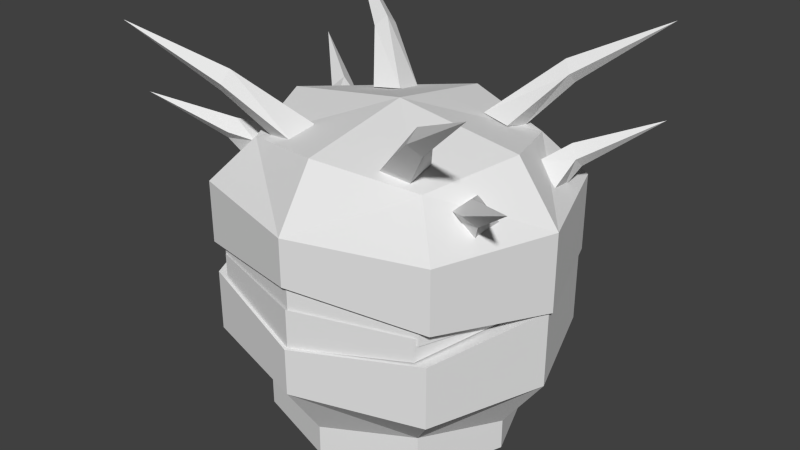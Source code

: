 # Source: cacodemon.blend  (saved by Blender 2.78.0; exported with 4.5.12 LTS)
import bpy
from mathutils import Matrix  # noqa: F401  (used for matrix-valued properties, if any)

bpy.ops.wm.read_factory_settings(use_empty=True)
scene = bpy.context.scene
scene.name = 'Scene'

# ---- collections
col_collection_1 = bpy.data.collections.new('Collection 1'); scene.collection.children.link(col_collection_1)

# ---- materials (node trees are filled in below, after node groups)
mat_skin = bpy.data.materials.new('Skin')
mat_skin.alpha_threshold = 0.0
mat_skin.use_transparent_shadow = False
mat_skin.roughness = 0.5
mat_skin.line_color = (0.0, 0.0, 0.0, 1.0)

# ---- material node trees

# ---- world
world_world = bpy.data.worlds.new('World'); scene.world = world_world
world_world.color = (0.05088, 0.05088, 0.05088)
world_world.use_sun_shadow = False
world_world.sun_shadow_jitter_overblur = 0.0
world_world.cycles.sampling_method = 'NONE'
world_world.cycles.sample_map_resolution = 256

# ---- meshes
me_bottommouth = bpy.data.meshes.new('BottomMouth')
me_bottommouth.from_pydata([(-1.0, 0.0, 0.5), (0.0, 1.0, 0.5), (1.0, 0.0, 0.5), (0.0, -1.0, 0.5), (0.0, 0.0, 0.1), (0.0, 0.0, 1.0), (-0.75, 0.0, 0.875), (-0.75, 0.75, 0.5), (-1.0, 0.0, 0.0), (-0.75, -0.75, 0.5), (0.0, 0.75, 0.875), (0.75, 0.75, 0.5), (0.0, 1.0, 0.0), (0.75, 0.0, 0.875), (0.75, -0.75, 0.5), (1.0, 0.0, 0.0), (0.0, -0.75, 0.875), (0.0, -1.0, 0.2), (-0.75, -0.75, 0.1), (-0.75, 0.75, 0.0), (0.75, 0.75, 0.0), (0.75, -0.75, 0.1), (-0.5556, -0.5556, 0.7778), (-0.5556, 0.5556, 0.7778), (0.5556, 0.5556, 0.7778), (0.5556, -0.5556, 0.7778), (-0.9, -0.07884, -4.391e-09), (0.9, -0.07884, -4.391e-09), (-1.481e-16, -0.9788, 0.2), (-0.675, -0.7538, 0.1), (0.675, -0.7538, 0.1), (-6.863e-09, -0.9788, -0.05), (-0.675, -0.7538, -0.05), (0.675, -0.7538, -0.05), (-0.75, -5.374e-08, 1.075), (2.745e-08, 0.75, 1.075), (0.75, -5.374e-08, 1.075), (2.745e-08, -0.75, 1.075), (-0.5556, -0.5556, 1.078), (-0.5556, 0.5556, 1.078), (0.5556, 0.5556, 1.078), (0.5556, -0.5556, 1.078)], [], [(0, 9, 22), (0, 6, 23), (0, 7, 19), (0, 8, 18), (1, 7, 23), (1, 10, 24), (1, 11, 20), (1, 12, 7), (2, 11, 24), (2, 13, 25), (2, 14, 21), (2, 15, 11), (3, 14, 25), (3, 16, 22), (3, 9, 17), (3, 17, 14), (4, 17, 18), (4, 8, 19), (4, 12, 20), (4, 15, 21), (5, 16, 25), (5, 13, 24), (5, 10, 23), (5, 6, 22), (26, 32, 29), (30, 33, 27), (29, 32, 31), (28, 31, 30), (22, 38, 6), (25, 41, 16), (10, 35, 40), (13, 36, 41), (23, 39, 10), (6, 34, 39), (16, 37, 38), (24, 40, 13), (6, 0, 22), (7, 0, 23), (8, 0, 19), (9, 0, 18), (10, 1, 23), (11, 1, 24), (12, 1, 20), (13, 2, 24), (14, 2, 25), (15, 2, 21), (12, 19, 7), (16, 3, 25), (9, 3, 22), (9, 18, 17), (17, 21, 14), (8, 4, 18), (12, 4, 19), (15, 4, 20), (17, 4, 21), (13, 5, 25), (10, 5, 24), (6, 5, 23), (16, 5, 22), (28, 29, 31), (31, 33, 30), (38, 34, 6), (41, 37, 16), (24, 10, 40), (25, 13, 41), (39, 35, 10), (23, 6, 39), (22, 16, 38), (40, 36, 13), (15, 20, 11)])
_uv = me_bottommouth.uv_layers.new(name='UVMap')
_uv.uv.foreach_set('vector', [0.4451, 0.2821, 0.2314, 0.2655, 0.2302, 0.2183, 0.4451, 0.2821, 0.4451, 0.211, 0.6595, 0.2112, 0.4451, 0.2821, 0.6588, 0.2655, 0.6588, 0.365, 0.4451, 0.2821, 0.4451, 0.3445, 0.2314, 0.34, 0.00334, 0.951, 0.3237, 0.951, 0.3234, 0.9974, 0.00357, 0.951, 0.00357, 0.9977, 0.3226, 0.9974, 0.00357, 0.951, 0.324, 0.951, 0.324, 0.8887, 0.00334, 0.951, 0.003339, 0.8887, 0.3237, 0.951, 0.4451, 0.2821, 0.6588, 0.2655, 0.6595, 0.2112, 0.4451, 0.2821, 0.4451, 0.211, 0.2302, 0.2183, 0.4451, 0.2821, 0.2314, 0.2655, 0.2314, 0.34, 0.4451, 0.2821, 0.4451, 0.3445, 0.6588, 0.2655, 0.001163, 0.2536, 0.2258, 0.2646, 0.2256, 0.2182, 0.001783, 0.2536, 0.001783, 0.1829, 0.2314, 0.2182, 0.001783, 0.2536, 0.2316, 0.2646, 0.001783, 0.3101, 0.001163, 0.2536, 0.001163, 0.3101, 0.2258, 0.2646, 0.6665, 0.4951, 0.6665, 0.26, 0.9058, 0.3188, 0.6693, 0.4967, 0.9795, 0.4967, 0.9019, 0.3153, 0.6671, 0.4958, 0.6671, 0.2608, 0.9064, 0.3195, 0.6694, 0.4984, 0.9796, 0.4984, 0.902, 0.3171, 0.8374, 0.6227, 0.8374, 0.7403, 0.7201, 0.7098, 0.8374, 0.6227, 0.679, 0.6227, 0.7201, 0.5355, 0.8374, 0.6227, 0.8374, 0.505, 0.9547, 0.5355, 0.8374, 0.6227, 0.9958, 0.6227, 0.9547, 0.7098, 0.9994, 0.7538, 0.9188, 0.8538, 0.9188, 0.7541, 0.9191, 0.7541, 0.9191, 0.8538, 0.9996, 0.7538, 0.9188, 0.7541, 0.9188, 0.8538, 0.6771, 0.8885, 0.6774, 0.7544, 0.6774, 0.8885, 0.9191, 0.7541, 0.1701, 0.2493, 0.1701, 0.002533, 0.3258, 0.1693, 0.4815, 0.2493, 0.4815, 0.002533, 0.6522, 0.1693, -0.000623, 0.1693, -0.000623, 0.004818, 0.1701, 0.002533, 0.3258, 0.1693, 0.3258, 0.004818, 0.4815, 0.002533, 0.4815, 0.2493, 0.4815, 0.002533, 0.6522, 0.1693, 0.3258, 0.1693, 0.3258, 0.004818, 0.4815, 0.002533, -0.000623, 0.1693, -0.000623, 0.004818, 0.1701, 0.002533, 0.1701, 0.2493, 0.1701, 0.002533, 0.3258, 0.1693, 0.4451, 0.211, 0.4451, 0.2821, 0.2302, 0.2183, 0.6588, 0.2655, 0.4451, 0.2821, 0.6595, 0.2112, 0.4451, 0.3445, 0.4451, 0.2821, 0.6588, 0.365, 0.2314, 0.2655, 0.4451, 0.2821, 0.2314, 0.34, 0.00334, 0.9977, 0.00334, 0.951, 0.3234, 0.9974, 0.324, 0.951, 0.00357, 0.951, 0.3226, 0.9974, 0.00357, 0.8887, 0.00357, 0.951, 0.324, 0.8887, 0.4451, 0.211, 0.4451, 0.2821, 0.6595, 0.2112, 0.2314, 0.2655, 0.4451, 0.2821, 0.2302, 0.2183, 0.4451, 0.3445, 0.4451, 0.2821, 0.2314, 0.34, 0.003339, 0.8887, 0.3237, 0.8887, 0.3237, 0.951, 0.001163, 0.1829, 0.001163, 0.2536, 0.2256, 0.2182, 0.2316, 0.2646, 0.001783, 0.2536, 0.2314, 0.2182, 0.2316, 0.2646, 0.2316, 0.3399, 0.001783, 0.3101, 0.001163, 0.3101, 0.2258, 0.3399, 0.2258, 0.2646, 0.9856, 0.4951, 0.6665, 0.4951, 0.9058, 0.3188, 0.6693, 0.2549, 0.6693, 0.4967, 0.9019, 0.3153, 0.9862, 0.4958, 0.6671, 0.4958, 0.9064, 0.3195, 0.6694, 0.2566, 0.6694, 0.4984, 0.902, 0.3171, 0.679, 0.6227, 0.8374, 0.6227, 0.7201, 0.7098, 0.8374, 0.505, 0.8374, 0.6227, 0.7201, 0.5355, 0.9958, 0.6227, 0.8374, 0.6227, 0.9547, 0.5355, 0.8374, 0.7403, 0.8374, 0.6227, 0.9547, 0.7098, 0.6771, 0.7544, 0.9188, 0.7541, 0.6771, 0.8885, 0.6774, 0.8885, 0.9191, 0.8538, 0.9191, 0.7541, 0.1701, 0.002533, 0.3258, 0.004818, 0.3258, 0.1693, 0.4815, 0.002533, 0.6522, 0.004818, 0.6522, 0.1693, 0.1701, 0.2493, -0.000623, 0.1693, 0.1701, 0.002533, 0.4815, 0.2493, 0.3258, 0.1693, 0.4815, 0.002533, 0.4815, 0.002533, 0.6522, 0.004818, 0.6522, 0.1693, 0.4815, 0.2493, 0.3258, 0.1693, 0.4815, 0.002533, 0.1701, 0.2493, -0.000623, 0.1693, 0.1701, 0.002533, 0.1701, 0.002533, 0.3258, 0.004818, 0.3258, 0.1693, 0.4451, 0.3445, 0.6588, 0.365, 0.6588, 0.2655])
me_bottommouth.materials.append(mat_skin)
me_bottommouth.use_remesh_preserve_volume = False
me_bottommouth.use_remesh_preserve_attributes = False
me_bottommouth.use_mirror_vertex_groups = False
me_bottommouth.update()
me_topmouth = bpy.data.meshes.new('TopMouth')
me_topmouth.from_pydata([(0.2895, -0.5589, 0.8207), (0.2878, -0.3769, 0.8723), (0.4586, -0.346, 0.8478), (0.4603, -0.5279, 0.7963), (0.6023, -0.7485, 1.133), (0.6052, -0.6683, 1.2), (0.66, -0.6149, 1.133), (0.6572, -0.6952, 1.066), (1.07, -0.9635, 1.45), (0.0, 1.0, 0.5), (0.0, -1.0, 0.5), (0.0, 0.0, 0.1), (0.0, 0.0, 1.0), (-0.75, 0.0, 0.875), (-0.75, 0.75, 0.5), (-1.0, 0.0, 0.0), (-0.75, -0.75, 0.5), (0.0, 0.75, 0.875), (0.75, 0.75, 0.5), (0.0, 1.0, 0.0), (0.75, 0.0, 0.875), (0.75, -0.75, 0.5), (1.0, 0.0, 0.0), (0.0, -0.75, 0.875), (0.0, -1.0, 0.2), (-0.75, -0.75, 0.1), (-0.75, 0.75, 0.0), (0.75, 0.75, 0.0), (0.75, -0.75, 0.1), (-0.5556, -0.5556, 0.7778), (-0.5556, 0.5556, 0.7778), (0.5556, 0.5556, 0.7778), (0.5556, -0.5556, 0.7778), (-0.9, -0.0625, 0.0), (0.9, -0.0625, 0.0), (0.0, -0.9625, 0.2), (-0.675, -0.7375, 0.1), (0.675, -0.7375, 0.1), (0.0, -0.9625, -0.05), (-0.675, -0.7375, 0.0), (0.675, -0.7375, 0.0), (0.665, -0.4589, 0.6837), (0.6938, -0.2769, 0.7244), (0.8104, -0.246, 0.5849), (0.7815, -0.4279, 0.5442), (0.7841, -0.5485, 0.7331), (0.787, -0.4683, 0.8001), (0.8418, -0.4149, 0.7334), (0.839, -0.4952, 0.6664), (1.161, -0.7635, 0.9499), (-0.2875, -0.5589, 0.8207), (-0.2857, -0.3769, 0.8723), (-0.4566, -0.346, 0.8478), (-0.4583, -0.5279, 0.7963), (-0.6003, -0.7485, 1.133), (-0.6031, -0.6683, 1.2), (-0.658, -0.6149, 1.133), (-0.6551, -0.6952, 1.066), (-1.068, -0.9635, 1.45), (-0.663, -0.4589, 0.6837), (-0.6918, -0.2769, 0.7244), (-0.8083, -0.246, 0.5849), (-0.7795, -0.4279, 0.5442), (-0.7821, -0.5485, 0.7331), (-0.785, -0.4683, 0.8001), (-0.8398, -0.4149, 0.7334), (-0.837, -0.4952, 0.6664), (-1.159, -0.7635, 0.9499), (0.2895, 0.5622, 0.8207), (0.2878, 0.3803, 0.8723), (0.4586, 0.3493, 0.8478), (0.4603, 0.5312, 0.7963), (0.6023, 0.7518, 1.133), (0.6052, 0.6716, 1.2), (0.66, 0.6183, 1.133), (0.6572, 0.6985, 1.066), (1.07, 0.9669, 1.45), (0.665, 0.4622, 0.6837), (0.6938, 0.2803, 0.7244), (0.8104, 0.2493, 0.5849), (0.7815, 0.4312, 0.5442), (0.7841, 0.5518, 0.7331), (0.787, 0.4716, 0.8001), (0.8418, 0.4183, 0.7334), (0.839, 0.4985, 0.6664), (1.161, 0.7669, 0.9499), (-0.2875, 0.5622, 0.8207), (-0.2857, 0.3803, 0.8723), (-0.4566, 0.3493, 0.8478), (-0.4583, 0.5312, 0.7963), (-0.6003, 0.7518, 1.133), (-0.6031, 0.6716, 1.2), (-0.658, 0.6183, 1.133), (-0.6551, 0.6985, 1.066), (-1.068, 0.9669, 1.45), (-0.663, 0.4622, 0.6837), (-0.6918, 0.2803, 0.7244), (-0.8083, 0.2493, 0.5849), (-0.7795, 0.4312, 0.5442), (-0.7821, 0.5518, 0.7331), (-0.785, 0.4716, 0.8001), (-0.8398, 0.4183, 0.7334), (-0.837, 0.4985, 0.6664), (-1.159, 0.7669, 0.9499), (-1.0, 0.0, 0.5), (1.0, 0.0, 0.5), (-0.75, 0.0, 0.875), (-0.75, 0.75, 0.5), (-1.0, 0.0, 0.0), (-0.75, -0.75, 0.5), (0.75, 0.75, 0.5), (0.75, 0.0, 0.875), (0.75, -0.75, 0.5), (1.0, 0.0, 0.0), (-0.75, -0.75, 0.1), (-0.75, 0.75, 0.0), (0.75, 0.75, 0.0), (0.75, -0.75, 0.1), (-0.5556, -0.5556, 0.7778), (-0.5556, 0.5556, 0.7778), (0.5556, 0.5556, 0.7778), (0.5556, -0.5556, 0.7778)], [], [(4, 5, 0), (5, 6, 1), (6, 7, 3), (7, 4, 3), (4, 7, 8), (7, 6, 8), (5, 4, 8), (6, 5, 8), (9, 14, 30), (9, 17, 31), (9, 18, 27), (9, 19, 14), (10, 21, 32), (10, 23, 29), (10, 16, 24), (10, 24, 21), (11, 24, 25), (11, 15, 26), (11, 19, 27), (11, 22, 28), (12, 23, 32), (12, 20, 31), (12, 17, 30), (12, 13, 29), (33, 39, 36), (37, 40, 34), (36, 39, 38), (35, 38, 37), (45, 46, 41), (46, 47, 42), (47, 48, 44), (48, 45, 41), (45, 48, 49), (48, 47, 49), (46, 45, 49), (47, 46, 49), (54, 50, 55), (55, 51, 56), (56, 52, 53), (57, 53, 54), (54, 58, 57), (57, 58, 56), (55, 58, 54), (56, 58, 55), (63, 59, 64), (64, 60, 65), (65, 61, 62), (66, 62, 59), (63, 67, 66), (66, 67, 65), (64, 67, 63), (65, 67, 64), (72, 68, 73), (73, 69, 74), (74, 70, 71), (75, 71, 72), (72, 76, 75), (75, 76, 74), (73, 76, 72), (74, 76, 73), (81, 77, 82), (82, 78, 83), (83, 79, 80), (84, 80, 77), (81, 85, 84), (84, 85, 83), (82, 85, 81), (83, 85, 82), (90, 91, 86), (91, 92, 87), (92, 93, 89), (93, 90, 89), (90, 93, 94), (93, 92, 94), (91, 90, 94), (92, 91, 94), (99, 100, 95), (100, 101, 96), (101, 102, 98), (102, 99, 95), (99, 102, 103), (102, 101, 103), (100, 99, 103), (101, 100, 103), (104, 109, 118), (104, 106, 119), (104, 107, 115), (104, 108, 114), (105, 110, 120), (105, 111, 121), (105, 112, 117), (105, 113, 110), (5, 1, 0), (69, 70, 74), (2, 6, 3), (4, 0, 3), (17, 9, 30), (18, 9, 31), (19, 9, 27), (113, 116, 110), (23, 10, 32), (16, 10, 29), (16, 25, 24), (24, 28, 21), (15, 11, 25), (19, 11, 26), (22, 11, 27), (24, 11, 28), (20, 12, 32), (17, 12, 31), (13, 12, 30), (23, 12, 29), (35, 36, 38), (38, 40, 37), (46, 42, 41), (47, 43, 42), (43, 47, 44), (44, 48, 41), (50, 51, 55), (19, 26, 14), (57, 56, 53), (53, 50, 54), (59, 60, 64), (60, 61, 65), (66, 65, 62), (63, 66, 59), (68, 69, 73), (51, 52, 56), (75, 74, 71), (71, 68, 72), (77, 78, 82), (78, 79, 83), (84, 83, 80), (81, 84, 77), (91, 87, 86), (6, 2, 1), (88, 92, 89), (90, 86, 89), (100, 96, 95), (101, 97, 96), (97, 101, 98), (98, 102, 95), (106, 104, 118), (107, 104, 119), (108, 104, 115), (109, 104, 114), (111, 105, 120), (112, 105, 121), (113, 105, 117), (92, 88, 87)])
_uv = me_topmouth.uv_layers.new(name='UVMap')
_uv.uv.foreach_set('vector', [0.5773, 0.8774, 0.5535, 0.9018, 0.6609, 0.7638, 0.5535, 0.9018, 0.5193, 0.8775, 0.5879, 0.7825, 0.5193, 0.8775, 0.5448, 0.8531, 0.5611, 0.7549, 0.5448, 0.8531, 0.5773, 0.8774, 0.5611, 0.7549, 0.5773, 0.8774, 0.5448, 0.8531, 0.5125, 0.9926, 0.5448, 0.8531, 0.5193, 0.8775, 0.5125, 0.9926, 0.5535, 0.9018, 0.5773, 0.8774, 0.5125, 0.9926, 0.5193, 0.8775, 0.5535, 0.9018, 0.5125, 0.9926, 0.005805, 0.7982, 0.3317, 0.7889, 0.3192, 0.7133, 0.005185, 0.7982, 0.005159, 0.6774, 0.3185, 0.7133, 0.005185, 0.7982, 0.3311, 0.7889, 0.3311, 0.8833, 0.005805, 0.7982, 0.005804, 0.8837, 0.3317, 0.7889, 0.00782, 0.4614, 0.3176, 0.4951, 0.3214, 0.617, 0.006077, 0.4614, 0.006077, 0.5422, 0.3197, 0.617, 0.006077, 0.4614, 0.3158, 0.4951, 0.006077, 0.3266, 0.00782, 0.4614, 0.00782, 0.3266, 0.3176, 0.4951, 0.6679, 0.4969, 0.6679, 0.2539, 0.9093, 0.3147, 0.6679, 0.4966, 0.9898, 0.4966, 0.9093, 0.3143, 0.6687, 0.4966, 0.6687, 0.2535, 0.9101, 0.3143, 0.6687, 0.4977, 0.9906, 0.4977, 0.9101, 0.3154, 0.006217, 0.6096, 0.006217, 0.5427, 0.3199, 0.6145, 0.006217, 0.6096, 0.3231, 0.664, 0.3199, 0.7135, 0.005217, 0.6096, 0.005217, 0.6765, 0.3186, 0.7135, 0.005217, 0.6096, 0.3217, 0.664, 0.3186, 0.6145, 0.9975, 0.9977, 0.9072, 0.9233, 0.9072, 0.9987, 0.9073, 0.9976, 0.9073, 0.9331, 0.9976, 0.9977, 0.9072, 0.9987, 0.9072, 0.9233, 0.6754, 0.924, 0.6755, 0.999, 0.6755, 0.924, 0.9073, 0.9976, 0.4641, 0.8676, 0.4356, 0.9067, 0.4616, 0.8388, 0.4356, 0.9067, 0.4054, 0.8678, 0.3758, 0.8626, 0.4054, 0.8678, 0.4342, 0.8287, 0.4218, 0.7573, 0.4342, 0.8287, 0.4641, 0.8676, 0.4616, 0.8388, 0.4641, 0.8676, 0.4342, 0.8287, 0.453, 0.9942, 0.4342, 0.8287, 0.4054, 0.8678, 0.453, 0.9942, 0.4356, 0.9067, 0.4641, 0.8676, 0.453, 0.9942, 0.4054, 0.8678, 0.4356, 0.9067, 0.453, 0.9942, 0.5779, 0.8774, 0.6621, 0.7638, 0.5541, 0.9018, 0.5541, 0.9018, 0.5892, 0.7825, 0.5198, 0.8775, 0.5198, 0.8775, 0.4789, 0.7736, 0.5619, 0.7549, 0.5454, 0.8531, 0.5619, 0.7549, 0.5779, 0.8774, 0.5779, 0.8774, 0.5128, 0.9926, 0.5454, 0.8531, 0.5454, 0.8531, 0.5128, 0.9926, 0.5198, 0.8775, 0.5541, 0.9018, 0.5128, 0.9926, 0.5779, 0.8774, 0.5198, 0.8775, 0.5128, 0.9926, 0.5541, 0.9018, 0.4645, 0.8676, 0.4621, 0.8388, 0.4359, 0.9067, 0.4359, 0.9067, 0.3761, 0.8626, 0.4057, 0.8678, 0.4057, 0.8678, 0.3441, 0.7811, 0.4222, 0.7573, 0.4345, 0.8287, 0.4222, 0.7573, 0.4621, 0.8388, 0.4645, 0.8676, 0.4532, 0.9942, 0.4345, 0.8287, 0.4345, 0.8287, 0.4532, 0.9942, 0.4057, 0.8678, 0.4359, 0.9067, 0.4532, 0.9942, 0.4645, 0.8676, 0.4057, 0.8678, 0.4532, 0.9942, 0.4359, 0.9067, 0.5781, 0.8774, 0.6619, 0.7638, 0.5544, 0.9018, 0.5544, 0.9018, 0.5895, 0.7825, 0.5203, 0.8775, 0.5203, 0.8775, 0.4799, 0.7736, 0.5623, 0.7549, 0.5457, 0.8531, 0.5623, 0.7549, 0.5781, 0.8774, 0.5781, 0.8774, 0.5131, 0.9926, 0.5457, 0.8531, 0.5457, 0.8531, 0.5131, 0.9926, 0.5203, 0.8775, 0.5544, 0.9018, 0.5131, 0.9926, 0.5781, 0.8774, 0.5203, 0.8775, 0.5131, 0.9926, 0.5544, 0.9018, 0.4652, 0.8676, 0.4629, 0.8388, 0.4367, 0.9067, 0.4367, 0.9067, 0.3773, 0.8626, 0.4065, 0.8678, 0.4065, 0.8678, 0.3452, 0.7811, 0.423, 0.7573, 0.4353, 0.8287, 0.423, 0.7573, 0.4629, 0.8388, 0.4652, 0.8676, 0.4537, 0.9942, 0.4353, 0.8287, 0.4353, 0.8287, 0.4537, 0.9942, 0.4065, 0.8678, 0.4367, 0.9067, 0.4537, 0.9942, 0.4652, 0.8676, 0.4065, 0.8678, 0.4537, 0.9942, 0.4367, 0.9067, 0.5789, 0.8774, 0.5552, 0.9018, 0.6632, 0.7638, 0.5552, 0.9018, 0.521, 0.8775, 0.591, 0.7825, 0.521, 0.8775, 0.5464, 0.8531, 0.5633, 0.7549, 0.5464, 0.8531, 0.5789, 0.8774, 0.5633, 0.7549, 0.5789, 0.8774, 0.5464, 0.8531, 0.5135, 0.9926, 0.5464, 0.8531, 0.521, 0.8775, 0.5135, 0.9926, 0.5552, 0.9018, 0.5789, 0.8774, 0.5135, 0.9926, 0.521, 0.8775, 0.5552, 0.9018, 0.5135, 0.9926, 0.4657, 0.8676, 0.4372, 0.9067, 0.4635, 0.8388, 0.4372, 0.9067, 0.407, 0.8678, 0.3777, 0.8626, 0.407, 0.8678, 0.4357, 0.8287, 0.4235, 0.7573, 0.4357, 0.8287, 0.4657, 0.8676, 0.4635, 0.8388, 0.4657, 0.8676, 0.4357, 0.8287, 0.4541, 0.9942, 0.4357, 0.8287, 0.407, 0.8678, 0.4541, 0.9942, 0.4372, 0.9067, 0.4657, 0.8676, 0.4541, 0.9942, 0.407, 0.8678, 0.4372, 0.9067, 0.4541, 0.9942, 0.4889, 0.4034, 0.3176, 0.4951, 0.3204, 0.6168, 0.4889, 0.4034, 0.4889, 0.4959, 0.6596, 0.4962, 0.4889, 0.4034, 0.659, 0.4034, 0.659, 0.3505, 0.4889, 0.4034, 0.4513, 0.3479, 0.2487, 0.3457, 0.4889, 0.4034, 0.659, 0.4034, 0.6596, 0.4962, 0.4889, 0.4034, 0.4889, 0.4959, 0.3204, 0.6171, 0.4889, 0.4034, 0.3176, 0.4951, 0.2471, 0.3463, 0.4889, 0.4034, 0.4513, 0.3479, 0.659, 0.4034, 0.5535, 0.9018, 0.5879, 0.7825, 0.6609, 0.7638, 0.5895, 0.7825, 0.4799, 0.7736, 0.5203, 0.8775, 0.4782, 0.7736, 0.5193, 0.8775, 0.5611, 0.7549, 0.5773, 0.8774, 0.6609, 0.7638, 0.5611, 0.7549, 0.005831, 0.6774, 0.005805, 0.7982, 0.3192, 0.7133, 0.3311, 0.7889, 0.005185, 0.7982, 0.3185, 0.7133, 0.005185, 0.8837, 0.005185, 0.7982, 0.3311, 0.8833, 0.4513, 0.3479, 0.659, 0.3505, 0.659, 0.4034, 0.00782, 0.5422, 0.00782, 0.4614, 0.3214, 0.617, 0.3158, 0.4951, 0.006077, 0.4614, 0.3197, 0.617, 0.3158, 0.4951, 0.2442, 0.3482, 0.006077, 0.3266, 0.00782, 0.3266, 0.2462, 0.3482, 0.3176, 0.4951, 0.9898, 0.4969, 0.6679, 0.4969, 0.9093, 0.3147, 0.6679, 0.2535, 0.6679, 0.4966, 0.9093, 0.3143, 0.9906, 0.4966, 0.6687, 0.4966, 0.9101, 0.3143, 0.6687, 0.2547, 0.6687, 0.4977, 0.9101, 0.3154, 0.3231, 0.664, 0.006217, 0.6096, 0.3199, 0.6145, 0.006217, 0.6765, 0.006217, 0.6096, 0.3199, 0.7135, 0.3217, 0.664, 0.005217, 0.6096, 0.3186, 0.7135, 0.005217, 0.5427, 0.005217, 0.6096, 0.3186, 0.6145, 0.6754, 0.999, 0.9072, 0.9987, 0.6754, 0.924, 0.6755, 0.924, 0.9073, 0.9331, 0.9073, 0.9976, 0.4356, 0.9067, 0.3758, 0.8626, 0.4616, 0.8388, 0.4054, 0.8678, 0.3439, 0.7811, 0.3758, 0.8626, 0.3439, 0.7811, 0.4054, 0.8678, 0.4218, 0.7573, 0.4218, 0.7573, 0.4342, 0.8287, 0.4616, 0.8388, 0.6621, 0.7638, 0.5892, 0.7825, 0.5541, 0.9018, 0.005804, 0.8837, 0.3317, 0.8833, 0.3317, 0.7889, 0.5454, 0.8531, 0.5198, 0.8775, 0.5619, 0.7549, 0.5619, 0.7549, 0.6621, 0.7638, 0.5779, 0.8774, 0.4621, 0.8388, 0.3761, 0.8626, 0.4359, 0.9067, 0.3761, 0.8626, 0.3441, 0.7811, 0.4057, 0.8678, 0.4345, 0.8287, 0.4057, 0.8678, 0.4222, 0.7573, 0.4645, 0.8676, 0.4345, 0.8287, 0.4621, 0.8388, 0.6619, 0.7638, 0.5895, 0.7825, 0.5544, 0.9018, 0.5892, 0.7825, 0.4789, 0.7736, 0.5198, 0.8775, 0.5457, 0.8531, 0.5203, 0.8775, 0.5623, 0.7549, 0.5623, 0.7549, 0.6619, 0.7638, 0.5781, 0.8774, 0.4629, 0.8388, 0.3773, 0.8626, 0.4367, 0.9067, 0.3773, 0.8626, 0.3452, 0.7811, 0.4065, 0.8678, 0.4353, 0.8287, 0.4065, 0.8678, 0.423, 0.7573, 0.4652, 0.8676, 0.4353, 0.8287, 0.4629, 0.8388, 0.5552, 0.9018, 0.591, 0.7825, 0.6632, 0.7638, 0.5193, 0.8775, 0.4782, 0.7736, 0.5879, 0.7825, 0.4808, 0.7736, 0.521, 0.8775, 0.5633, 0.7549, 0.5789, 0.8774, 0.6632, 0.7638, 0.5633, 0.7549, 0.4372, 0.9067, 0.3777, 0.8626, 0.4635, 0.8388, 0.407, 0.8678, 0.3456, 0.7811, 0.3777, 0.8626, 0.3456, 0.7811, 0.407, 0.8678, 0.4235, 0.7573, 0.4235, 0.7573, 0.4357, 0.8287, 0.4635, 0.8388, 0.4889, 0.4959, 0.4889, 0.4034, 0.3204, 0.6168, 0.659, 0.4034, 0.4889, 0.4034, 0.6596, 0.4962, 0.4513, 0.3479, 0.4889, 0.4034, 0.659, 0.3505, 0.3176, 0.4951, 0.4889, 0.4034, 0.2487, 0.3457, 0.4889, 0.4959, 0.4889, 0.4034, 0.6596, 0.4962, 0.3176, 0.4951, 0.4889, 0.4034, 0.3204, 0.6171, 0.4513, 0.3479, 0.4889, 0.4034, 0.2471, 0.3463, 0.521, 0.8775, 0.4808, 0.7736, 0.591, 0.7825])
me_topmouth.materials.append(mat_skin)
me_topmouth.use_remesh_preserve_volume = False
me_topmouth.use_remesh_preserve_attributes = False
me_topmouth.use_mirror_vertex_groups = False
me_topmouth.update()
me_head = bpy.data.meshes.new('Head')
me_head.from_pydata([(-1.0, 0.0, 0.0), (1.0, 0.0, 0.0), (0.0, -0.3, 0.0), (-1.0, 0.0, 1.0), (-1.0, 0.0, -1.0), (-0.75, -0.45, 0.0), (1.0, 0.0, 1.0), (0.75, -0.45, 0.0), (1.0, 0.0, -1.0), (0.0, -0.3, 1.0), (0.0, -0.3, -1.0), (-0.75, -0.45, -1.0), (0.75, -0.45, -1.0), (-0.75, -0.45, 1.0), (0.75, -0.45, 1.0)], [], [(0, 5, 13), (0, 4, 11), (1, 6, 14), (1, 7, 12), (2, 7, 14), (2, 9, 13), (2, 5, 11), (2, 10, 12), (3, 0, 13), (5, 0, 11), (7, 1, 14), (8, 1, 12), (9, 2, 14), (5, 2, 13), (10, 2, 11), (7, 2, 12)])
_uv = me_head.uv_layers.new(name='UVMap')
_uv.uv.foreach_set('vector', [0.6713, 0.1233, 0.7368, 0.1233, 0.7368, 0.2434, 0.6713, 0.1233, 0.6713, 0.003346, 0.7368, 0.003346, 0.9969, 0.1233, 0.9969, 0.2434, 0.9314, 0.2434, 0.9969, 0.1233, 0.9314, 0.1233, 0.9314, 0.003346, 0.8341, 0.1233, 0.9314, 0.1233, 0.9314, 0.2434, 0.8341, 0.1233, 0.8341, 0.2434, 0.7368, 0.2434, 0.8341, 0.1233, 0.7368, 0.1233, 0.7368, 0.003346, 0.8341, 0.1233, 0.8341, 0.003346, 0.9314, 0.003346, 0.6713, 0.2434, 0.6713, 0.1233, 0.7368, 0.2434, 0.7368, 0.1233, 0.6713, 0.1233, 0.7368, 0.003346, 0.9314, 0.1233, 0.9969, 0.1233, 0.9314, 0.2434, 0.9969, 0.003346, 0.9969, 0.1233, 0.9314, 0.003346, 0.8341, 0.2434, 0.8341, 0.1233, 0.9314, 0.2434, 0.7368, 0.1233, 0.8341, 0.1233, 0.7368, 0.2434, 0.8341, 0.003346, 0.8341, 0.1233, 0.7368, 0.003346, 0.9314, 0.1233, 0.8341, 0.1233, 0.9314, 0.003346])
me_head.materials.append(mat_skin)
me_head.use_remesh_preserve_volume = False
me_head.use_remesh_preserve_attributes = False
me_head.use_mirror_vertex_groups = False
me_head.update()

# ---- objects
ob_bottommouth = bpy.data.objects.new('BottomMouth', me_bottommouth)
ob_topmouth = bpy.data.objects.new('TopMouth', me_topmouth)
ob_head = bpy.data.objects.new('Head', me_head)

# ---- transforms, parenting, visibility, modifiers, constraints
ob_bottommouth.location = (0.0, 0.0, 1.0)
ob_bottommouth.rotation_euler = (-2.687e-07, 3.142, -9.97e-15)
ob_bottommouth.scale = (1.075, 1.0, 1.0)
ob_bottommouth.lineart.crease_threshold = 0.0
ob_topmouth.location = (0.0, 0.0, 1.0)
ob_topmouth.scale = (1.1, 1.0, 1.0)
ob_topmouth.lineart.crease_threshold = 0.0
ob_head.location = (0.0, 0.0, 1.0)
ob_head.scale = (0.99, 0.9, 0.36)
ob_head.lineart.crease_threshold = 0.0

# ---- collection membership
col_collection_1.objects.link(ob_bottommouth)
col_collection_1.objects.link(ob_topmouth)
col_collection_1.objects.link(ob_head)

# ---- scene / render settings (as saved in the file)
scene.frame_start = 1; scene.frame_end = 250; scene.frame_set(1)
scene.render.engine = 'BLENDER_EEVEE_NEXT'
scene.render.image_settings.color_mode = 'RGB'
scene.render.image_settings.compression = 90
scene.render.resolution_percentage = 50
scene.render.dither_intensity = 0.0
scene.cycles.use_denoising = False
scene.cycles.samples = 10
scene.cycles.sampling_pattern = 'TABULATED_SOBOL'
scene.cycles.light_sampling_threshold = 0.0
scene.cycles.use_adaptive_sampling = False
scene.cycles.use_light_tree = False
scene.cycles.blur_glossy = 0.0
scene.cycles.volume_bounces = 1
scene.cycles.pixel_filter_type = 'GAUSSIAN'
scene.cycles.sample_clamp_indirect = 0.0
scene.view_settings.view_transform = 'Standard'
bpy.context.view_layer.update()

# ---- added for rendering (the .blend has no active camera and no usable light): camera, sun
cam_auto = bpy.data.cameras.new('AutoCamera')
cam_auto.lens = 50.0
cam_auto.sensor_width = 36.0
cam_auto.clip_end = 1000.0
ob_auto_camera = bpy.data.objects.new('AutoCamera', cam_auto)
scene.collection.objects.link(ob_auto_camera)
ob_auto_camera.location = (3.8049, -4.56455, 4.22909)
ob_auto_camera.rotation_euler = (1.09748, -7.21219e-08, 0.694738)
scene.camera = ob_auto_camera
light_auto_sun = bpy.data.lights.new('AutoSun', 'SUN')
light_auto_sun.energy = 3.0
light_auto_sun.angle = 0.0523599
ob_auto_sun = bpy.data.objects.new('AutoSun', light_auto_sun)
scene.collection.objects.link(ob_auto_sun)
ob_auto_sun.rotation_euler = (0.872665, 0.174533, 0.523599)
bpy.context.view_layer.update()
